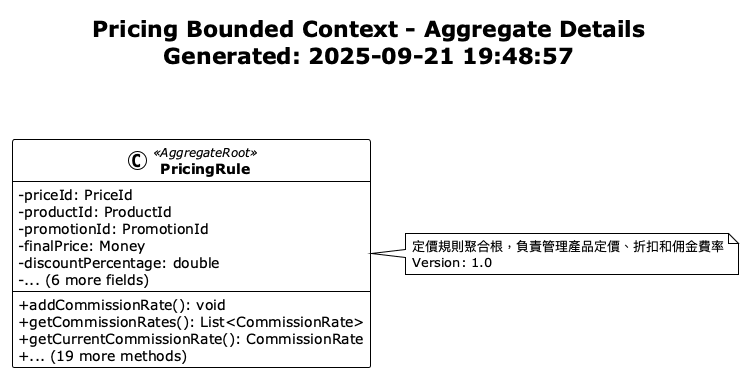

The diagram above was rendered by PlantUML. Its source (embedded in the PNG):
@startuml Pricing Aggregate Details
!theme plain
skinparam classAttributeIconSize 0
skinparam classFontStyle bold

title Pricing Bounded Context - Aggregate Details\nGenerated: 2025-09-21 19:48:57\n\n

class PricingRule <<AggregateRoot>> {
  -priceId: PriceId
  -productId: ProductId
  -promotionId: PromotionId
  -finalPrice: Money
  -discountPercentage: double
  -... (6 more fields)
  --
  +addCommissionRate(): void
  +getCommissionRates(): List<CommissionRate>
  +getCurrentCommissionRate(): CommissionRate
  +... (19 more methods)
}

note right of PricingRule
  定價規則聚合根，負責管理產品定價、折扣和佣金費率
  Version: 1.0
end note


' Relationships

@enduml